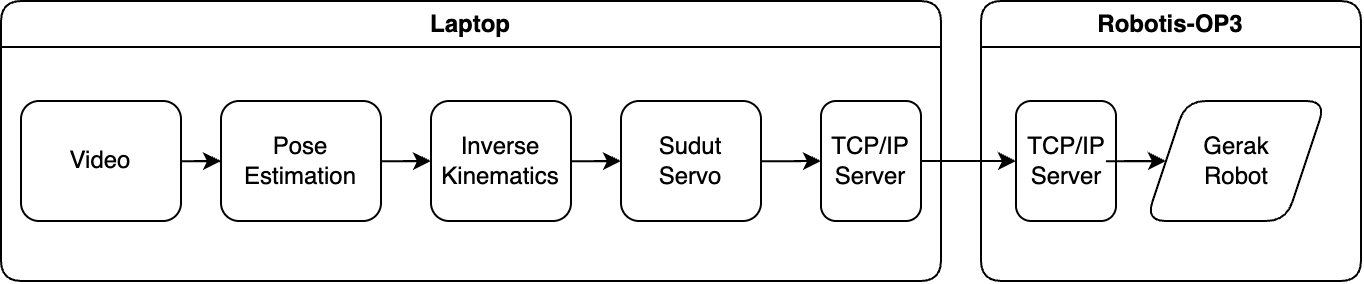

The diagram above was exported from draw.io. Its source (the exported page's mxGraphModel, read from the mxfile embedded in the PNG):
<mxGraphModel dx="987" dy="1409" grid="1" gridSize="10" guides="1" tooltips="1" connect="1" arrows="1" fold="1" page="1" pageScale="1" pageWidth="850" pageHeight="1100" math="0" shadow="0">
  <root>
    <mxCell id="0" />
    <mxCell id="1" parent="0" />
    <mxCell id="ScPnckXoKiOfE52tNtdb-1" value="Laptop" style="swimlane;whiteSpace=wrap;html=1;rounded=1;" vertex="1" parent="1">
      <mxGeometry x="320" y="330" width="470" height="140" as="geometry" />
    </mxCell>
    <mxCell id="yebKXGlMKjlNk0XzBLeg-5" style="edgeStyle=orthogonalEdgeStyle;rounded=0;orthogonalLoop=1;jettySize=auto;html=1;entryX=0;entryY=0.5;entryDx=0;entryDy=0;" edge="1" parent="ScPnckXoKiOfE52tNtdb-1" source="ScPnckXoKiOfE52tNtdb-15" target="ScPnckXoKiOfE52tNtdb-9">
      <mxGeometry relative="1" as="geometry" />
    </mxCell>
    <mxCell id="ScPnckXoKiOfE52tNtdb-15" value="Video" style="rounded=1;whiteSpace=wrap;html=1;" vertex="1" parent="ScPnckXoKiOfE52tNtdb-1">
      <mxGeometry x="10" y="50" width="80" height="60" as="geometry" />
    </mxCell>
    <mxCell id="yebKXGlMKjlNk0XzBLeg-3" style="edgeStyle=orthogonalEdgeStyle;rounded=0;orthogonalLoop=1;jettySize=auto;html=1;entryX=0;entryY=0.5;entryDx=0;entryDy=0;" edge="1" parent="ScPnckXoKiOfE52tNtdb-1" source="ScPnckXoKiOfE52tNtdb-9" target="ScPnckXoKiOfE52tNtdb-7">
      <mxGeometry relative="1" as="geometry" />
    </mxCell>
    <mxCell id="ScPnckXoKiOfE52tNtdb-9" value="Pose Estimation" style="rounded=1;whiteSpace=wrap;html=1;" vertex="1" parent="ScPnckXoKiOfE52tNtdb-1">
      <mxGeometry x="110" y="50" width="80" height="60" as="geometry" />
    </mxCell>
    <mxCell id="yebKXGlMKjlNk0XzBLeg-2" style="edgeStyle=orthogonalEdgeStyle;rounded=0;orthogonalLoop=1;jettySize=auto;html=1;entryX=0;entryY=0.5;entryDx=0;entryDy=0;" edge="1" parent="ScPnckXoKiOfE52tNtdb-1" source="ScPnckXoKiOfE52tNtdb-7" target="yebKXGlMKjlNk0XzBLeg-1">
      <mxGeometry relative="1" as="geometry" />
    </mxCell>
    <mxCell id="ScPnckXoKiOfE52tNtdb-7" value="Inverse Kinematics" style="rounded=1;whiteSpace=wrap;html=1;" vertex="1" parent="ScPnckXoKiOfE52tNtdb-1">
      <mxGeometry x="215" y="50" width="70" height="60" as="geometry" />
    </mxCell>
    <mxCell id="yebKXGlMKjlNk0XzBLeg-1" value="Sudut&lt;div&gt;Servo&lt;/div&gt;" style="rounded=1;whiteSpace=wrap;html=1;" vertex="1" parent="ScPnckXoKiOfE52tNtdb-1">
      <mxGeometry x="310" y="50" width="70" height="60" as="geometry" />
    </mxCell>
    <mxCell id="ScPnckXoKiOfE52tNtdb-2" value="Robotis-OP3" style="swimlane;whiteSpace=wrap;html=1;rounded=1;" vertex="1" parent="1">
      <mxGeometry x="810" y="330" width="190" height="140" as="geometry" />
    </mxCell>
    <mxCell id="ScPnckXoKiOfE52tNtdb-3" value="Gerak&lt;div&gt;Robot&lt;/div&gt;" style="shape=parallelogram;perimeter=parallelogramPerimeter;whiteSpace=wrap;html=1;fixedSize=1;rounded=1;" vertex="1" parent="ScPnckXoKiOfE52tNtdb-2">
      <mxGeometry x="82.5" y="50" width="90" height="60" as="geometry" />
    </mxCell>
    <mxCell id="ScPnckXoKiOfE52tNtdb-5" value="TCP/IP&lt;div&gt;Server&lt;/div&gt;" style="rounded=1;whiteSpace=wrap;html=1;" vertex="1" parent="ScPnckXoKiOfE52tNtdb-2">
      <mxGeometry x="17.5" y="50" width="50" height="60" as="geometry" />
    </mxCell>
    <mxCell id="ScPnckXoKiOfE52tNtdb-6" value="TCP/IP&lt;div&gt;Server&lt;/div&gt;" style="rounded=1;whiteSpace=wrap;html=1;" vertex="1" parent="ScPnckXoKiOfE52tNtdb-2">
      <mxGeometry x="-80" y="50" width="50" height="60" as="geometry" />
    </mxCell>
    <mxCell id="ScPnckXoKiOfE52tNtdb-12" style="edgeStyle=orthogonalEdgeStyle;rounded=0;orthogonalLoop=1;jettySize=auto;html=1;entryX=0;entryY=0.5;entryDx=0;entryDy=0;" edge="1" parent="ScPnckXoKiOfE52tNtdb-2" source="ScPnckXoKiOfE52tNtdb-5" target="ScPnckXoKiOfE52tNtdb-3">
      <mxGeometry relative="1" as="geometry">
        <mxPoint x="89.97777777777787" y="80.0666666666666" as="targetPoint" />
      </mxGeometry>
    </mxCell>
    <mxCell id="ScPnckXoKiOfE52tNtdb-13" style="edgeStyle=orthogonalEdgeStyle;rounded=0;orthogonalLoop=1;jettySize=auto;html=1;" edge="1" parent="ScPnckXoKiOfE52tNtdb-2" source="ScPnckXoKiOfE52tNtdb-6" target="ScPnckXoKiOfE52tNtdb-5">
      <mxGeometry relative="1" as="geometry" />
    </mxCell>
    <mxCell id="yebKXGlMKjlNk0XzBLeg-4" style="edgeStyle=orthogonalEdgeStyle;rounded=0;orthogonalLoop=1;jettySize=auto;html=1;entryX=0;entryY=0.5;entryDx=0;entryDy=0;" edge="1" parent="1" source="yebKXGlMKjlNk0XzBLeg-1" target="ScPnckXoKiOfE52tNtdb-6">
      <mxGeometry relative="1" as="geometry" />
    </mxCell>
  </root>
</mxGraphModel>